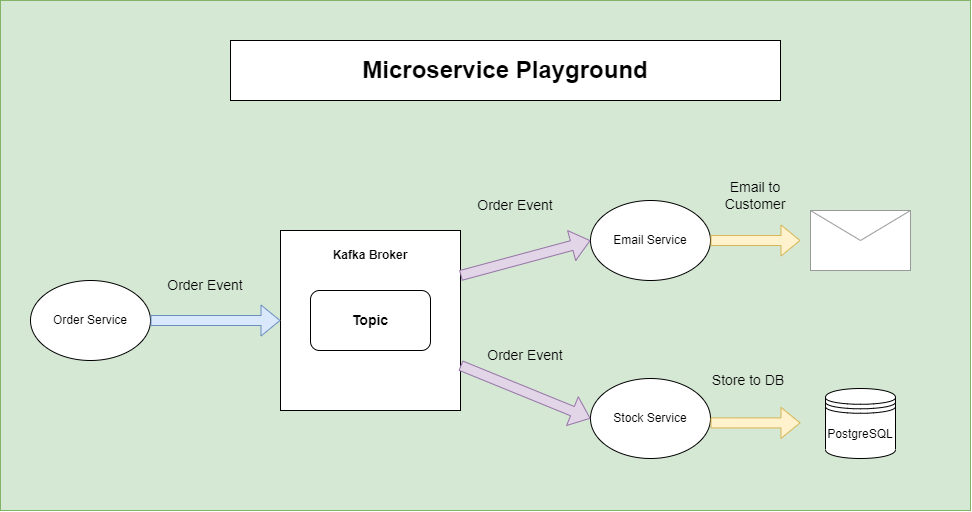

The diagram above was exported from draw.io. Its source (the exported page's mxGraphModel, read from the mxfile embedded in the PNG):
<mxGraphModel dx="1089" dy="806" grid="1" gridSize="10" guides="1" tooltips="1" connect="1" arrows="1" fold="1" page="1" pageScale="1" pageWidth="850" pageHeight="1100" math="0" shadow="0">
  <root>
    <mxCell id="0" />
    <mxCell id="1" parent="0" />
    <mxCell id="2fpQJQ2Rduo0SAPoX8SY-23" value="" style="rounded=0;whiteSpace=wrap;html=1;fontSize=14;fillColor=#d5e8d4;strokeColor=#82b366;" vertex="1" parent="1">
      <mxGeometry x="40" y="30" width="970" height="510" as="geometry" />
    </mxCell>
    <mxCell id="2fpQJQ2Rduo0SAPoX8SY-1" value="" style="whiteSpace=wrap;html=1;aspect=fixed;" vertex="1" parent="1">
      <mxGeometry x="320" y="260" width="180" height="180" as="geometry" />
    </mxCell>
    <mxCell id="2fpQJQ2Rduo0SAPoX8SY-2" value="&lt;font style=&quot;font-size: 14px;&quot;&gt;&lt;b&gt;Topic&lt;/b&gt;&lt;/font&gt;" style="rounded=1;whiteSpace=wrap;html=1;" vertex="1" parent="1">
      <mxGeometry x="350" y="320" width="120" height="60" as="geometry" />
    </mxCell>
    <mxCell id="2fpQJQ2Rduo0SAPoX8SY-4" value="Stock Service" style="ellipse;whiteSpace=wrap;html=1;" vertex="1" parent="1">
      <mxGeometry x="630" y="408" width="120" height="80" as="geometry" />
    </mxCell>
    <mxCell id="2fpQJQ2Rduo0SAPoX8SY-5" value="Email Service" style="ellipse;whiteSpace=wrap;html=1;" vertex="1" parent="1">
      <mxGeometry x="630" y="230" width="120" height="80" as="geometry" />
    </mxCell>
    <mxCell id="2fpQJQ2Rduo0SAPoX8SY-6" value="Order Service" style="ellipse;whiteSpace=wrap;html=1;" vertex="1" parent="1">
      <mxGeometry x="70" y="310" width="120" height="80" as="geometry" />
    </mxCell>
    <mxCell id="2fpQJQ2Rduo0SAPoX8SY-7" value="" style="verticalLabelPosition=bottom;shadow=0;dashed=0;align=center;html=1;verticalAlign=top;strokeWidth=1;shape=mxgraph.mockup.misc.mail2;strokeColor=#999999;" vertex="1" parent="1">
      <mxGeometry x="850" y="240" width="100" height="60" as="geometry" />
    </mxCell>
    <mxCell id="2fpQJQ2Rduo0SAPoX8SY-8" value="PostgreSQL" style="shape=datastore;whiteSpace=wrap;html=1;" vertex="1" parent="1">
      <mxGeometry x="865" y="418" width="70" height="70" as="geometry" />
    </mxCell>
    <mxCell id="2fpQJQ2Rduo0SAPoX8SY-9" value="&lt;h1&gt;Microservice Playground&lt;/h1&gt;" style="rounded=0;whiteSpace=wrap;html=1;" vertex="1" parent="1">
      <mxGeometry x="270" y="70" width="550" height="60" as="geometry" />
    </mxCell>
    <mxCell id="2fpQJQ2Rduo0SAPoX8SY-10" value="&lt;b&gt;Kafka Broker&lt;/b&gt;" style="text;html=1;strokeColor=none;fillColor=none;align=center;verticalAlign=middle;whiteSpace=wrap;rounded=0;" vertex="1" parent="1">
      <mxGeometry x="340" y="270" width="140" height="30" as="geometry" />
    </mxCell>
    <mxCell id="2fpQJQ2Rduo0SAPoX8SY-11" value="" style="shape=flexArrow;endArrow=classic;html=1;rounded=0;fillColor=#dae8fc;strokeColor=#6c8ebf;entryX=0;entryY=0.5;entryDx=0;entryDy=0;exitX=1;exitY=0.5;exitDx=0;exitDy=0;" edge="1" parent="1" source="2fpQJQ2Rduo0SAPoX8SY-6" target="2fpQJQ2Rduo0SAPoX8SY-1">
      <mxGeometry width="50" height="50" relative="1" as="geometry">
        <mxPoint x="260" y="350" as="sourcePoint" />
        <mxPoint x="460" y="350" as="targetPoint" />
      </mxGeometry>
    </mxCell>
    <mxCell id="2fpQJQ2Rduo0SAPoX8SY-12" value="" style="shape=flexArrow;endArrow=classic;html=1;rounded=0;fillColor=#e1d5e7;strokeColor=#9673a6;entryX=0;entryY=0.5;entryDx=0;entryDy=0;exitX=1;exitY=0.25;exitDx=0;exitDy=0;" edge="1" parent="1" source="2fpQJQ2Rduo0SAPoX8SY-1" target="2fpQJQ2Rduo0SAPoX8SY-5">
      <mxGeometry width="50" height="50" relative="1" as="geometry">
        <mxPoint x="200.00000000000227" y="360" as="sourcePoint" />
        <mxPoint x="329.9999999999998" y="360" as="targetPoint" />
      </mxGeometry>
    </mxCell>
    <mxCell id="2fpQJQ2Rduo0SAPoX8SY-13" value="" style="shape=flexArrow;endArrow=classic;html=1;rounded=0;fillColor=#e1d5e7;strokeColor=#9673a6;entryX=0;entryY=0.5;entryDx=0;entryDy=0;exitX=1;exitY=0.75;exitDx=0;exitDy=0;" edge="1" parent="1" source="2fpQJQ2Rduo0SAPoX8SY-1" target="2fpQJQ2Rduo0SAPoX8SY-4">
      <mxGeometry width="50" height="50" relative="1" as="geometry">
        <mxPoint x="509.9999999999998" y="315" as="sourcePoint" />
        <mxPoint x="569.9999999999998" y="290" as="targetPoint" />
      </mxGeometry>
    </mxCell>
    <mxCell id="2fpQJQ2Rduo0SAPoX8SY-15" value="" style="shape=flexArrow;endArrow=classic;html=1;rounded=0;exitX=1;exitY=0.5;exitDx=0;exitDy=0;fillColor=#fff2cc;strokeColor=#d6b656;" edge="1" parent="1" source="2fpQJQ2Rduo0SAPoX8SY-5">
      <mxGeometry width="50" height="50" relative="1" as="geometry">
        <mxPoint x="750.0000000000041" y="460" as="sourcePoint" />
        <mxPoint x="840" y="270" as="targetPoint" />
      </mxGeometry>
    </mxCell>
    <mxCell id="2fpQJQ2Rduo0SAPoX8SY-16" value="Order Event" style="text;html=1;strokeColor=none;fillColor=none;align=center;verticalAlign=middle;whiteSpace=wrap;rounded=0;fontSize=14;" vertex="1" parent="1">
      <mxGeometry x="200" y="300" width="90" height="30" as="geometry" />
    </mxCell>
    <mxCell id="2fpQJQ2Rduo0SAPoX8SY-18" value="Order Event" style="text;html=1;strokeColor=none;fillColor=none;align=center;verticalAlign=middle;whiteSpace=wrap;rounded=0;fontSize=14;" vertex="1" parent="1">
      <mxGeometry x="510" y="220" width="90" height="30" as="geometry" />
    </mxCell>
    <mxCell id="2fpQJQ2Rduo0SAPoX8SY-19" value="Order Event" style="text;html=1;strokeColor=none;fillColor=none;align=center;verticalAlign=middle;whiteSpace=wrap;rounded=0;fontSize=14;" vertex="1" parent="1">
      <mxGeometry x="520" y="370" width="90" height="30" as="geometry" />
    </mxCell>
    <mxCell id="2fpQJQ2Rduo0SAPoX8SY-20" value="Store to DB" style="text;html=1;strokeColor=none;fillColor=none;align=center;verticalAlign=middle;whiteSpace=wrap;rounded=0;fontSize=14;" vertex="1" parent="1">
      <mxGeometry x="743" y="390" width="90" height="40" as="geometry" />
    </mxCell>
    <mxCell id="2fpQJQ2Rduo0SAPoX8SY-21" value="Email to Customer" style="text;html=1;strokeColor=none;fillColor=none;align=center;verticalAlign=middle;whiteSpace=wrap;rounded=0;fontSize=14;" vertex="1" parent="1">
      <mxGeometry x="750" y="210" width="90" height="30" as="geometry" />
    </mxCell>
    <mxCell id="2fpQJQ2Rduo0SAPoX8SY-24" value="" style="shape=flexArrow;endArrow=classic;html=1;rounded=0;exitX=1;exitY=0.5;exitDx=0;exitDy=0;fillColor=#fff2cc;strokeColor=#d6b656;" edge="1" parent="1">
      <mxGeometry width="50" height="50" relative="1" as="geometry">
        <mxPoint x="750" y="452.40999999999997" as="sourcePoint" />
        <mxPoint x="840" y="452.40999999999997" as="targetPoint" />
      </mxGeometry>
    </mxCell>
  </root>
</mxGraphModel>